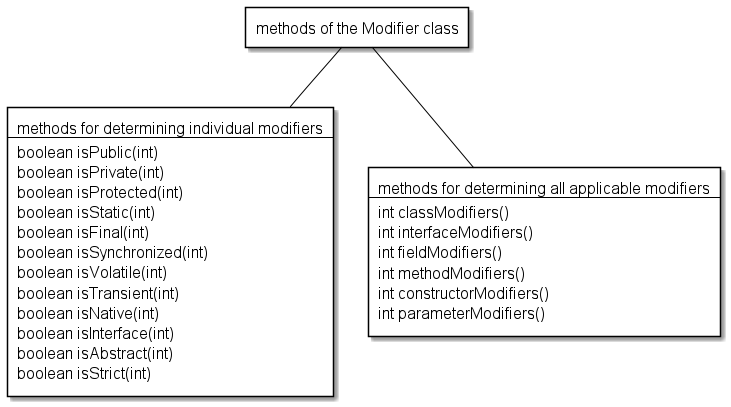

The diagram above was rendered by PlantUML. Its source (embedded in the PNG):
@startuml

skinparam RectangleBackgroundColor white
skinparam RectangleBorderColor black
skinparam RectangleFontName Source Sans Pro
skinparam RectangleFontSize 16
skinparam ArrowColor black

rectangle class [
methods of the Modifier class
]

rectangle methods1 [
methods for determining individual modifiers
--
boolean isPublic(int)
boolean isPrivate(int)
boolean isProtected(int)
boolean isStatic(int)
boolean isFinal(int)
boolean isSynchronized(int)
boolean isVolatile(int)
boolean isTransient(int)
boolean isNative(int)
boolean isInterface(int)
boolean isAbstract(int)
boolean isStrict(int)
]

rectangle methods2 [
methods for determining all applicable modifiers
--
int classModifiers()
int interfaceModifiers()
int fieldModifiers()
int methodModifiers()
int constructorModifiers()
int parameterModifiers()
]

class -down- methods1
class -down- methods2

@enduml